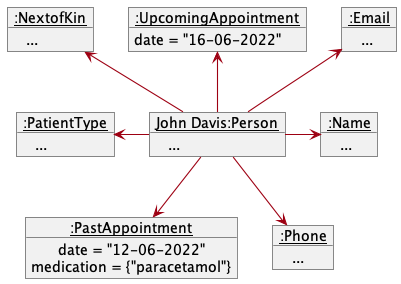

The diagram above was rendered by PlantUML. Its source (embedded in the PNG):
@startuml
!include style.puml
skinparam arrowThickness 1.1
skinparam arrowColor MODEL_COLOR
skinparam classBackgroundColor MODEL_COLOR
skinparam classAttributeIconSize 0
show members
'https://plantuml.com/object-diagram

object "<u>John Davis:Person" as John

object "<u>:Name" as Name
object "<u>:NextofKin" as NextofKin
object "<u>:PatientType" as PatientType
object "<u>:PastAppointment" as PastAppointment
object "<u>:Phone" as Phone
object "<u>:UpcomingAppointment" as UpcomingAppointment
object "<u>:Email" as Email

John : ...
Name : ...
Email : ...
NextofKin : ...
PatientType : ...
Phone : ...

PastAppointment : date = "12-06-2022"
PastAppointment : medication = {"paracetamol"}

UpcomingAppointment : date = "16-06-2022"

Name <-left- John
Phone <-up- John
NextofKin <-down- John
PatientType <-right- John
Email <-down- John
PastAppointment <-up- John
UpcomingAppointment <-down- John
@enduml